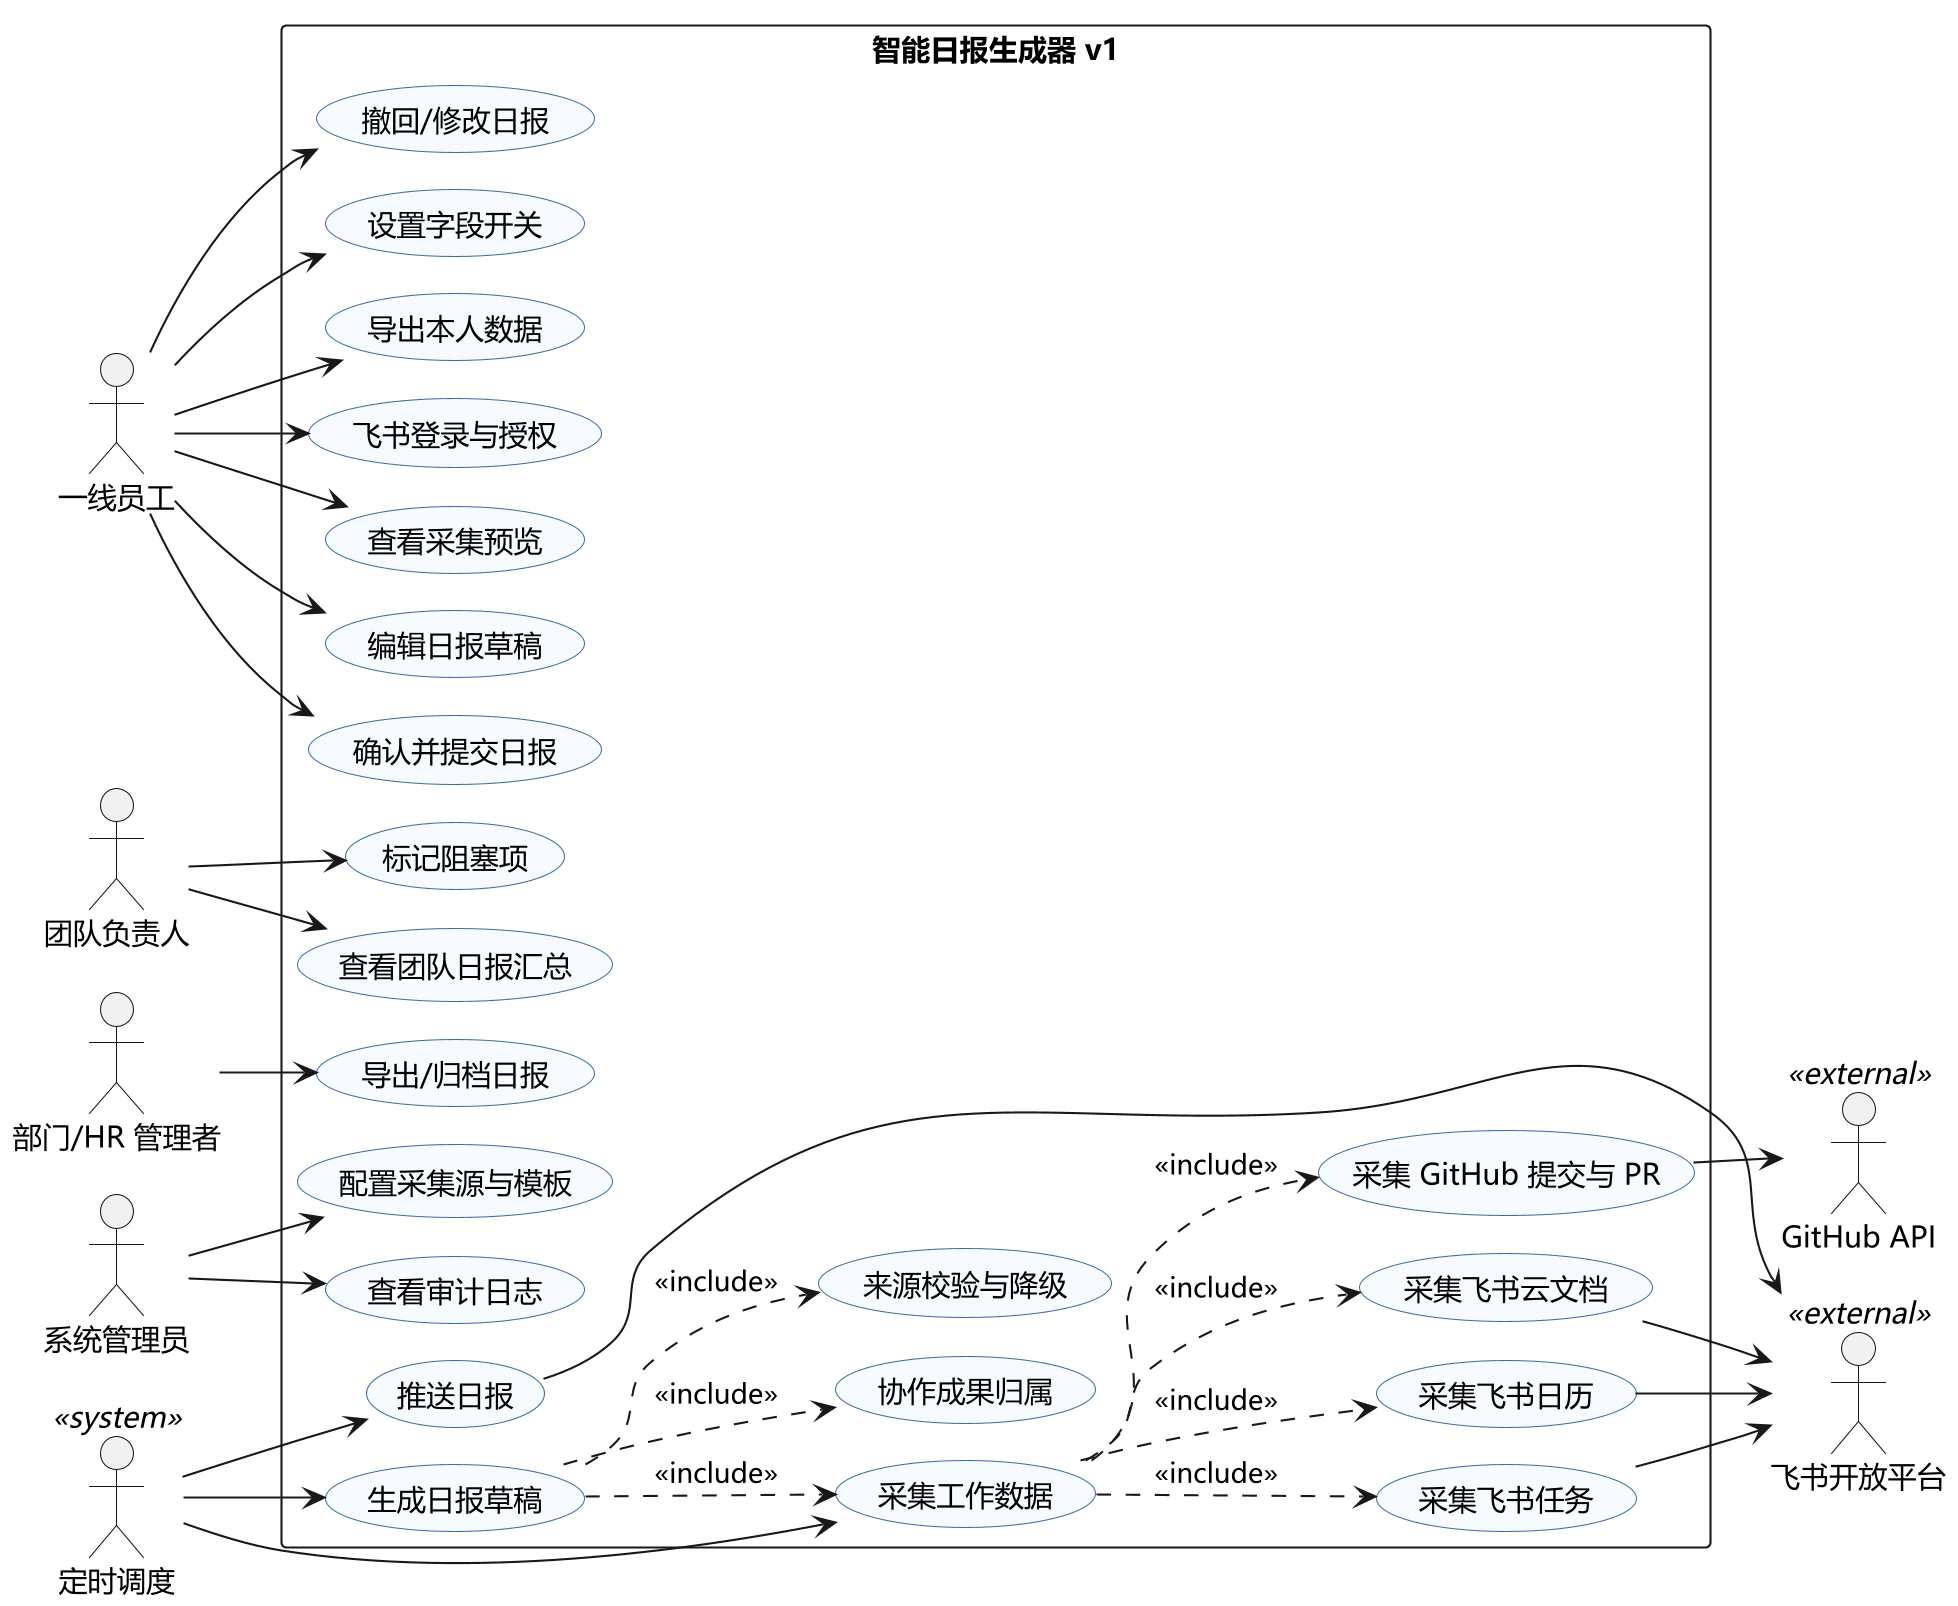

The diagram above was rendered by PlantUML. Its source (embedded in the PNG):
@startuml use-case
!pragma layout smetana
skinparamlocked dpi 200
!pragma layout smetana
left to right direction
skinparam defaultFontName "Microsoft YaHei"
skinparam shadowing false
skinparam packageStyle rectangle
skinparam usecase {
  BackgroundColor #F7FBFF
  BorderColor #3B6EA5
}

actor "一线员工" as Emp
actor "团队负责人" as Lead
actor "部门/HR 管理者" as HR
actor "系统管理员" as Admin
actor "定时调度" as Scheduler <<system>>
actor "飞书开放平台" as Feishu <<external>>
actor "GitHub API" as GitHub <<external>>

rectangle "智能日报生成器 v1" {
  usecase "飞书登录与授权" as UC01
  usecase "查看采集预览" as UC02
  usecase "编辑日报草稿" as UC03
  usecase "确认并提交日报" as UC04
  usecase "撤回/修改日报" as UC05
  usecase "设置字段开关" as UC06
  usecase "导出本人数据" as UC07

  usecase "采集工作数据" as UC08
  usecase "采集飞书日历" as UC09
  usecase "采集飞书云文档" as UC10
  usecase "采集飞书任务" as UC11
  usecase "采集 GitHub 提交与 PR" as UC12

  usecase "生成日报草稿" as UC13
  usecase "协作成果归属" as UC14
  usecase "来源校验与降级" as UC15

  usecase "推送日报" as UC16
  usecase "查看团队日报汇总" as UC17
  usecase "标记阻塞项" as UC18
  usecase "导出/归档日报" as UC19
  usecase "查看审计日志" as UC20
  usecase "配置采集源与模板" as UC21
}

Emp --> UC01
Emp --> UC02
Emp --> UC03
Emp --> UC04
Emp --> UC05
Emp --> UC06
Emp --> UC07

Scheduler --> UC08
Scheduler --> UC13
Scheduler --> UC16

UC08 ..> UC09 : <<include>>
UC08 ..> UC10 : <<include>>
UC08 ..> UC11 : <<include>>
UC08 ..> UC12 : <<include>>

UC13 ..> UC08 : <<include>>
UC13 ..> UC14 : <<include>>
UC13 ..> UC15 : <<include>>

Lead --> UC17
Lead --> UC18
HR --> UC19
Admin --> UC20
Admin --> UC21

UC09 --> Feishu
UC10 --> Feishu
UC11 --> Feishu
UC16 --> Feishu
UC12 --> GitHub
@enduml